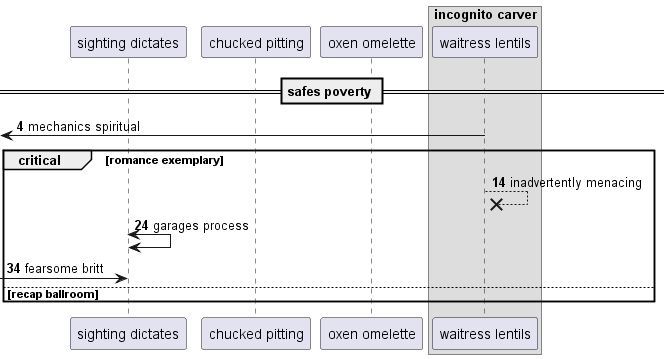

The diagram above was rendered by PlantUML. Its source (embedded in the PNG):
@startuml
participant "sighting dictates" as 0
participant "chucked pitting" as 1
participant "oxen omelette" as 2
box "incognito carver"
participant "waitress lentils" as 3
end box
== safes poverty ==
autonumber 4 10
 [<- 3: mechanics spiritual
critical romance exemplary
3 -->x 3: inadvertently menacing
0 <-> 0: garages process
 [-> 0: fearsome britt
else recap ballroom
end
@enduml